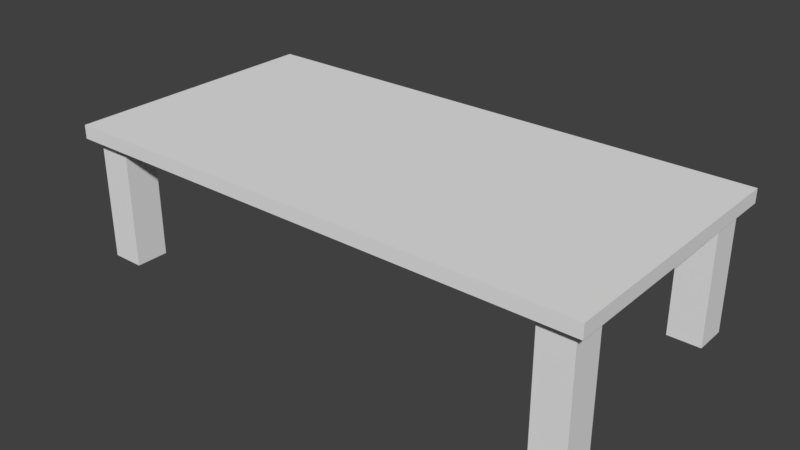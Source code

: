 # Source: table.blend  (saved by Blender 2.79.0; exported with 4.5.12 LTS)
import bpy
from mathutils import Matrix  # noqa: F401  (used for matrix-valued properties, if any)

bpy.ops.wm.read_factory_settings(use_empty=True)
scene = bpy.context.scene
scene.name = 'Scene'

# ---- collections
col_collection_1 = bpy.data.collections.new('Collection 1'); scene.collection.children.link(col_collection_1)

# ---- world
world_world = bpy.data.worlds.new('World'); scene.world = world_world
world_world.color = (0.05088, 0.05088, 0.05088)
world_world.use_sun_shadow = False
world_world.sun_shadow_jitter_overblur = 0.0
world_world.cycles.sampling_method = 'MANUAL'

# ---- meshes
me_cube_001 = bpy.data.meshes.new('Cube.001')
me_cube_001.from_pydata([(2.0, -1.0, 0.9309), (2.0, -1.0, 1.033), (1.678, -0.9249, 0.003824), (1.678, -0.9249, 0.9894), (1.678, -0.6767, 0.003824), (1.678, -0.6767, 0.9894), (1.926, -0.9249, 0.003824), (1.926, -0.9249, 0.9894), (1.926, -0.6767, 0.003824), (1.926, -0.6767, 0.9894), (0.0, -1.0, 0.9309), (0.0, -1.0, 1.033), (2.0, 0.0, 0.9309), (2.0, 0.0, 1.033), (0.0, 0.0, 1.033), (0.0, 0.0, 0.9309)], [], [(12, 13, 1, 0), (15, 12, 0, 10), (2, 3, 5, 4), (4, 5, 9, 8), (8, 9, 7, 6), (6, 7, 3, 2), (4, 8, 6, 2), (9, 5, 3, 7), (13, 14, 11, 1), (0, 1, 11, 10)])
_ca = me_cube_001.color_attributes.new('Col', 'BYTE_COLOR', 'CORNER')
_ca.data.foreach_set('color', [0.2623, 0.1095, 0.02843, 1.0, 0.2623, 0.1095, 0.02843, 1.0, 0.2623, 0.1095, 0.02843, 1.0, 0.2623, 0.1095, 0.02843, 1.0, 0.2623, 0.1095, 0.02843, 1.0, 0.2623, 0.1095, 0.02843, 1.0, 0.2623, 0.1095, 0.02843, 1.0, 0.2623, 0.1095, 0.02843, 1.0, 0.1714, 0.07227, 0.01938, 1.0, 0.1714, 0.07227, 0.01938, 1.0, 0.1714, 0.07227, 0.01938, 1.0, 0.1714, 0.07227, 0.01938, 1.0, 0.1714, 0.07227, 0.01938, 1.0, 0.1714, 0.07227, 0.01938, 1.0, 0.1714, 0.07227, 0.01938, 1.0, 0.1714, 0.07227, 0.01938, 1.0, 0.1714, 0.07227, 0.01938, 1.0, 0.1714, 0.07227, 0.01938, 1.0, 0.1714, 0.07227, 0.01938, 1.0, 0.1714, 0.07227, 0.01938, 1.0, 0.1714, 0.07227, 0.01938, 1.0, 0.1714, 0.07227, 0.01938, 1.0, 0.1714, 0.07227, 0.01938, 1.0, 0.1714, 0.07227, 0.01938, 1.0, 0.1714, 0.07227, 0.01938, 1.0, 0.1714, 0.07227, 0.01938, 1.0, 0.1714, 0.07227, 0.01938, 1.0, 0.1714, 0.07227, 0.01938, 1.0, 0.1714, 0.07227, 0.01938, 1.0, 0.1714, 0.07227, 0.01938, 1.0, 0.1714, 0.07227, 0.01938, 1.0, 0.1714, 0.07227, 0.01938, 1.0, 0.2623, 0.1095, 0.02843, 1.0, 0.2623, 0.1095, 0.02843, 1.0, 0.2623, 0.1095, 0.02843, 1.0, 0.2623, 0.1095, 0.02843, 1.0, 0.2623, 0.1095, 0.02843, 1.0, 0.2623, 0.1095, 0.02843, 1.0, 0.2623, 0.1095, 0.02843, 1.0, 0.2623, 0.1095, 0.02843, 1.0])
me_cube_001.use_remesh_preserve_volume = False
me_cube_001.use_remesh_preserve_attributes = False
me_cube_001.use_mirror_vertex_groups = False
me_cube_001.use_paint_bone_selection = False
me_cube_001.use_paint_mask = True
me_cube_001.update()

# ---- objects
ob_cube = bpy.data.objects.new('Cube', me_cube_001)

# ---- transforms, parenting, visibility, modifiers, constraints
ob_cube.location = (0.0, 0.0, 0.0)
ob_cube.lineart.crease_threshold = 0.0
_m = ob_cube.modifiers.new('Mirror', 'MIRROR')
_m.use_axis = (True, True, False)
_m.use_clip = True

# ---- collection membership
col_collection_1.objects.link(ob_cube)

# ---- scene / render settings (as saved in the file)
scene.frame_start = 1; scene.frame_end = 250; scene.frame_set(1)
scene.render.engine = 'BLENDER_EEVEE_NEXT'
scene.render.resolution_percentage = 50
scene.render.dither_intensity = 0.0
scene.cycles.use_denoising = False
scene.cycles.samples = 128
scene.cycles.sampling_pattern = 'TABULATED_SOBOL'
scene.cycles.use_adaptive_sampling = False
scene.cycles.use_light_tree = False
scene.cycles.blur_glossy = 0.0
scene.cycles.sample_clamp_indirect = 0.0
scene.view_settings.view_transform = 'Standard'
bpy.context.view_layer.update()

# ---- added for rendering (the .blend has no active camera and no usable light): camera, sun
cam_auto = bpy.data.cameras.new('AutoCamera')
cam_auto.lens = 50.0
cam_auto.sensor_width = 36.0
cam_auto.clip_end = 1000.0
ob_auto_camera = bpy.data.objects.new('AutoCamera', cam_auto)
scene.collection.objects.link(ob_auto_camera)
ob_auto_camera.location = (4.24596, -5.09516, 3.91537)
ob_auto_camera.rotation_euler = (1.09748, -7.21219e-08, 0.694738)
scene.camera = ob_auto_camera
light_auto_sun = bpy.data.lights.new('AutoSun', 'SUN')
light_auto_sun.energy = 3.0
light_auto_sun.angle = 0.0523599
ob_auto_sun = bpy.data.objects.new('AutoSun', light_auto_sun)
scene.collection.objects.link(ob_auto_sun)
ob_auto_sun.rotation_euler = (0.872665, 0.174533, 0.523599)
bpy.context.view_layer.update()
